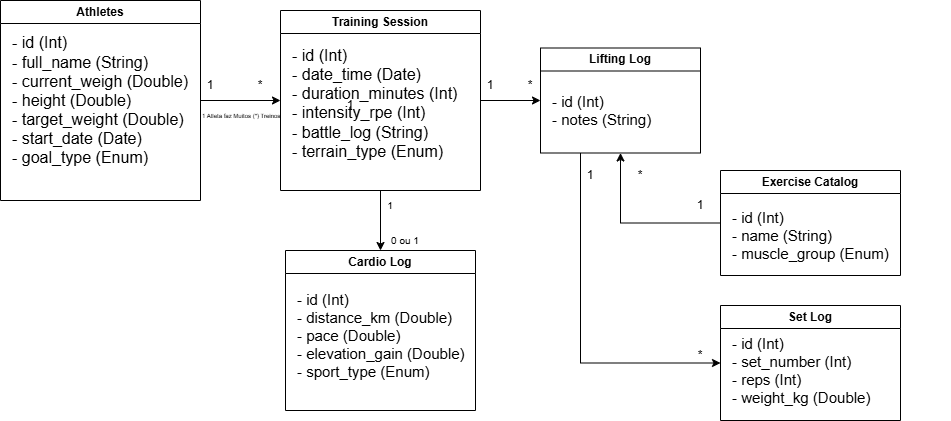

The diagram above was exported from draw.io. Its source (the exported page's mxGraphModel, read from the mxfile embedded in the PNG):
<mxGraphModel dx="786" dy="417" grid="0" gridSize="10" guides="1" tooltips="1" connect="1" arrows="1" fold="1" page="0" pageScale="1" pageWidth="827" pageHeight="1169" math="0" shadow="0">
  <root>
    <mxCell id="0" />
    <mxCell id="1" parent="0" />
    <mxCell id="16KO7J61XjY9VWseMuRp-7" edge="1" parent="1" source="16KO7J61XjY9VWseMuRp-2" style="edgeStyle=orthogonalEdgeStyle;rounded=0;orthogonalLoop=1;jettySize=auto;html=1;exitX=1;exitY=0.5;exitDx=0;exitDy=0;entryX=0;entryY=0.5;entryDx=0;entryDy=0;" target="16KO7J61XjY9VWseMuRp-5">
      <mxGeometry relative="1" as="geometry" />
    </mxCell>
    <mxCell id="16KO7J61XjY9VWseMuRp-2" parent="1" style="swimlane;whiteSpace=wrap;html=1;" value="Athletes" vertex="1">
      <mxGeometry height="200" width="200" x="210" y="30" as="geometry" />
    </mxCell>
    <mxCell id="16KO7J61XjY9VWseMuRp-3" parent="16KO7J61XjY9VWseMuRp-2" style="text;html=1;whiteSpace=wrap;strokeColor=none;fillColor=none;align=left;verticalAlign=middle;rounded=0;" value="&lt;font style=&quot;font-size: 16px;&quot;&gt;- id (Int)&lt;/font&gt;&lt;div&gt;&lt;font style=&quot;font-size: 16px;&quot;&gt;- full_name (String)&amp;nbsp;&lt;/font&gt;&lt;/div&gt;&lt;div&gt;&lt;font style=&quot;font-size: 16px;&quot;&gt;- current_weigh (Double)&lt;/font&gt;&lt;/div&gt;&lt;div style=&quot;&quot;&gt;&lt;font style=&quot;font-size: 16px;&quot;&gt;- height (Double)&lt;/font&gt;&lt;/div&gt;&lt;div&gt;&lt;font style=&quot;font-size: 16px;&quot;&gt;- target_weight (Double)&lt;/font&gt;&lt;/div&gt;&lt;div&gt;&lt;font style=&quot;font-size: 16px;&quot;&gt;- start_date (Date)&lt;/font&gt;&lt;/div&gt;&lt;div&gt;&lt;font style=&quot;font-size: 16px;&quot;&gt;- goal_type (Enum)&lt;/font&gt;&lt;/div&gt;" vertex="1">
      <mxGeometry height="30" width="180" x="10" y="85" as="geometry" />
    </mxCell>
    <mxCell id="16KO7J61XjY9VWseMuRp-15" edge="1" parent="1" source="16KO7J61XjY9VWseMuRp-5" style="edgeStyle=orthogonalEdgeStyle;rounded=0;orthogonalLoop=1;jettySize=auto;html=1;exitX=0.5;exitY=1;exitDx=0;exitDy=0;entryX=0.5;entryY=0;entryDx=0;entryDy=0;" target="16KO7J61XjY9VWseMuRp-11">
      <mxGeometry relative="1" as="geometry" />
    </mxCell>
    <mxCell id="16KO7J61XjY9VWseMuRp-21" edge="1" parent="1" source="16KO7J61XjY9VWseMuRp-5" style="edgeStyle=orthogonalEdgeStyle;rounded=0;orthogonalLoop=1;jettySize=auto;html=1;exitX=1;exitY=0.5;exitDx=0;exitDy=0;entryX=0;entryY=0.5;entryDx=0;entryDy=0;" target="16KO7J61XjY9VWseMuRp-19">
      <mxGeometry relative="1" as="geometry" />
    </mxCell>
    <mxCell id="16KO7J61XjY9VWseMuRp-5" parent="1" style="swimlane;whiteSpace=wrap;html=1;" value="Training Session" vertex="1">
      <mxGeometry height="180" width="200" x="490" y="40" as="geometry" />
    </mxCell>
    <mxCell id="16KO7J61XjY9VWseMuRp-6" parent="16KO7J61XjY9VWseMuRp-5" style="text;html=1;whiteSpace=wrap;strokeColor=none;fillColor=none;align=left;verticalAlign=middle;rounded=0;" value="&lt;font style=&quot;font-size: 16px;&quot;&gt;- id (Int)&lt;/font&gt;&lt;div&gt;&lt;font style=&quot;font-size: 16px;&quot;&gt;- date_time (Date)&lt;/font&gt;&lt;/div&gt;&lt;div&gt;&lt;span style=&quot;font-size: 16px; background-color: transparent; color: light-dark(rgb(0, 0, 0), rgb(255, 255, 255));&quot;&gt;- duration_minutes (Int)&lt;/span&gt;&lt;/div&gt;&lt;div style=&quot;&quot;&gt;&lt;font style=&quot;font-size: 16px;&quot;&gt;- intensity_rpe (Int)&lt;/font&gt;&lt;/div&gt;&lt;div style=&quot;&quot;&gt;&lt;font style=&quot;font-size: 16px;&quot;&gt;&lt;div&gt;- battle_log (String)&lt;/div&gt;&lt;/font&gt;&lt;/div&gt;&lt;div&gt;&lt;font style=&quot;font-size: 16px;&quot;&gt;- terrain_type (Enum)&lt;/font&gt;&lt;/div&gt;&lt;div&gt;&lt;br&gt;&lt;/div&gt;" vertex="1">
      <mxGeometry height="30" width="180" x="10" y="85" as="geometry" />
    </mxCell>
    <mxCell id="16KO7J61XjY9VWseMuRp-8" parent="1" style="text;html=1;whiteSpace=wrap;strokeColor=none;fillColor=none;align=center;verticalAlign=middle;rounded=0;" value="1" vertex="1">
      <mxGeometry height="30" width="60" x="390" y="100" as="geometry" />
    </mxCell>
    <mxCell id="16KO7J61XjY9VWseMuRp-9" parent="1" style="text;html=1;whiteSpace=wrap;strokeColor=none;fillColor=none;align=center;verticalAlign=middle;rounded=0;" value="*" vertex="1">
      <mxGeometry height="30" width="60" x="440" y="100" as="geometry" />
    </mxCell>
    <mxCell id="16KO7J61XjY9VWseMuRp-10" parent="1" style="text;whiteSpace=wrap;html=1;" value="&lt;font style=&quot;font-size: 6px;&quot;&gt;1 Atleta faz Muitos (*) Treinos&lt;/font&gt;" vertex="1">
      <mxGeometry height="40" width="190" x="410" y="130" as="geometry" />
    </mxCell>
    <mxCell id="16KO7J61XjY9VWseMuRp-11" parent="1" style="swimlane;whiteSpace=wrap;html=1;" value="Cardio Log" vertex="1">
      <mxGeometry height="160" width="190" x="495" y="280" as="geometry" />
    </mxCell>
    <mxCell id="16KO7J61XjY9VWseMuRp-12" parent="16KO7J61XjY9VWseMuRp-11" style="text;html=1;whiteSpace=wrap;strokeColor=none;fillColor=none;align=left;verticalAlign=middle;rounded=0;" value="&lt;font style=&quot;font-size: 15px;&quot;&gt;- id (Int)&lt;/font&gt;&lt;div&gt;&lt;font style=&quot;font-size: 15px;&quot;&gt;- distance_km (Double)&lt;/font&gt;&lt;/div&gt;&lt;div&gt;&lt;span style=&quot;background-color: transparent; color: light-dark(rgb(0, 0, 0), rgb(255, 255, 255));&quot;&gt;&lt;font style=&quot;font-size: 15px;&quot;&gt;- pace (Double)&lt;/font&gt;&lt;/span&gt;&lt;/div&gt;&lt;div style=&quot;&quot;&gt;&lt;font style=&quot;font-size: 15px;&quot;&gt;- elevation_gain (Double)&lt;/font&gt;&lt;/div&gt;&lt;div style=&quot;&quot;&gt;&lt;font style=&quot;font-size: 15px;&quot;&gt;&lt;div style=&quot;&quot;&gt;- sport_type (Enum)&lt;/div&gt;&lt;/font&gt;&lt;/div&gt;" vertex="1">
      <mxGeometry height="30" width="220" x="10" y="70" as="geometry" />
    </mxCell>
    <mxCell id="16KO7J61XjY9VWseMuRp-17" parent="1" style="text;html=1;whiteSpace=wrap;strokeColor=none;fillColor=none;align=center;verticalAlign=middle;rounded=0;" value="&lt;font style=&quot;font-size: 10px;&quot;&gt;1&lt;/font&gt;" vertex="1">
      <mxGeometry height="30" width="60" x="570" y="220" as="geometry" />
    </mxCell>
    <mxCell id="16KO7J61XjY9VWseMuRp-18" parent="1" style="text;html=1;whiteSpace=wrap;strokeColor=none;fillColor=none;align=center;verticalAlign=middle;rounded=0;" value="&lt;font style=&quot;font-size: 10px;&quot;&gt;0 ou 1&lt;/font&gt;" vertex="1">
      <mxGeometry height="20" width="50" x="590" y="260" as="geometry" />
    </mxCell>
    <mxCell id="16KO7J61XjY9VWseMuRp-40" edge="1" parent="1" source="16KO7J61XjY9VWseMuRp-19" style="edgeStyle=orthogonalEdgeStyle;rounded=0;orthogonalLoop=1;jettySize=auto;html=1;exitX=0.25;exitY=1;exitDx=0;exitDy=0;entryX=0;entryY=0.5;entryDx=0;entryDy=0;" target="16KO7J61XjY9VWseMuRp-37">
      <mxGeometry relative="1" as="geometry" />
    </mxCell>
    <mxCell id="16KO7J61XjY9VWseMuRp-19" parent="1" style="swimlane;whiteSpace=wrap;html=1;" value="Lifting Log" vertex="1">
      <mxGeometry height="105" width="160" x="750" y="77.5" as="geometry" />
    </mxCell>
    <mxCell id="16KO7J61XjY9VWseMuRp-20" parent="16KO7J61XjY9VWseMuRp-19" style="text;html=1;whiteSpace=wrap;strokeColor=none;fillColor=none;align=left;verticalAlign=middle;rounded=0;" value="&lt;font style=&quot;font-size: 15px;&quot;&gt;- id (Int)&lt;/font&gt;&lt;div&gt;&lt;font style=&quot;font-size: 15px;&quot;&gt;- notes (String)&lt;/font&gt;&lt;/div&gt;" vertex="1">
      <mxGeometry height="30" width="220" x="10" y="47.5" as="geometry" />
    </mxCell>
    <mxCell id="16KO7J61XjY9VWseMuRp-25" parent="1" style="text;html=1;whiteSpace=wrap;strokeColor=none;fillColor=none;align=center;verticalAlign=middle;rounded=0;" value="1" vertex="1">
      <mxGeometry height="30" width="60" x="530" y="120" as="geometry" />
    </mxCell>
    <mxCell id="16KO7J61XjY9VWseMuRp-26" parent="1" style="text;html=1;whiteSpace=wrap;strokeColor=none;fillColor=none;align=center;verticalAlign=middle;rounded=0;" value="*" vertex="1">
      <mxGeometry height="30" width="60" x="710" y="100" as="geometry" />
    </mxCell>
    <mxCell id="16KO7J61XjY9VWseMuRp-29" parent="1" style="text;html=1;whiteSpace=wrap;strokeColor=none;fillColor=none;align=center;verticalAlign=middle;rounded=0;" value="1" vertex="1">
      <mxGeometry height="30" width="60" x="670" y="100" as="geometry" />
    </mxCell>
    <mxCell id="16KO7J61XjY9VWseMuRp-36" edge="1" parent="1" source="16KO7J61XjY9VWseMuRp-30" style="edgeStyle=orthogonalEdgeStyle;rounded=0;orthogonalLoop=1;jettySize=auto;html=1;exitX=0;exitY=0.5;exitDx=0;exitDy=0;entryX=0.5;entryY=1;entryDx=0;entryDy=0;" target="16KO7J61XjY9VWseMuRp-19">
      <mxGeometry relative="1" as="geometry">
        <mxPoint x="810" y="180" as="targetPoint" />
      </mxGeometry>
    </mxCell>
    <mxCell id="16KO7J61XjY9VWseMuRp-30" parent="1" style="swimlane;whiteSpace=wrap;html=1;startSize=23;" value="Exercise Catalog" vertex="1">
      <mxGeometry height="105" width="180" x="930" y="200" as="geometry" />
    </mxCell>
    <mxCell id="16KO7J61XjY9VWseMuRp-31" parent="16KO7J61XjY9VWseMuRp-30" style="text;html=1;whiteSpace=wrap;strokeColor=none;fillColor=none;align=left;verticalAlign=middle;rounded=0;" value="&lt;font style=&quot;font-size: 15px;&quot;&gt;- id (Int)&lt;/font&gt;&lt;div&gt;&lt;font style=&quot;font-size: 15px;&quot;&gt;- name (String)&lt;/font&gt;&lt;/div&gt;&lt;div&gt;&lt;font style=&quot;font-size: 15px;&quot;&gt;- muscle_group (Enum)&lt;/font&gt;&lt;/div&gt;" vertex="1">
      <mxGeometry height="30" width="220" x="10" y="50" as="geometry" />
    </mxCell>
    <mxCell id="16KO7J61XjY9VWseMuRp-33" parent="1" style="text;html=1;whiteSpace=wrap;strokeColor=none;fillColor=none;align=center;verticalAlign=middle;rounded=0;" value="1" vertex="1">
      <mxGeometry height="30" width="60" x="880" y="220" as="geometry" />
    </mxCell>
    <mxCell id="16KO7J61XjY9VWseMuRp-34" parent="1" style="text;html=1;whiteSpace=wrap;strokeColor=none;fillColor=none;align=center;verticalAlign=middle;rounded=0;" value="*" vertex="1">
      <mxGeometry height="30" width="60" x="820" y="190" as="geometry" />
    </mxCell>
    <mxCell id="16KO7J61XjY9VWseMuRp-37" parent="1" style="swimlane;whiteSpace=wrap;html=1;startSize=23;" value="Set Log" vertex="1">
      <mxGeometry height="115" width="180" x="930" y="335" as="geometry" />
    </mxCell>
    <mxCell id="16KO7J61XjY9VWseMuRp-38" parent="16KO7J61XjY9VWseMuRp-37" style="text;html=1;whiteSpace=wrap;strokeColor=none;fillColor=none;align=left;verticalAlign=middle;rounded=0;" value="&lt;font style=&quot;font-size: 15px;&quot;&gt;- id (Int)&lt;/font&gt;&lt;div&gt;&lt;font style=&quot;font-size: 15px;&quot;&gt;- set_number (Int)&lt;/font&gt;&lt;/div&gt;&lt;div&gt;&lt;font style=&quot;font-size: 15px;&quot;&gt;- reps (Int)&lt;/font&gt;&lt;/div&gt;&lt;div&gt;&lt;font style=&quot;font-size: 15px;&quot;&gt;- weight_kg (Double)&lt;/font&gt;&lt;/div&gt;" vertex="1">
      <mxGeometry height="30" width="220" x="10" y="50" as="geometry" />
    </mxCell>
    <mxCell id="16KO7J61XjY9VWseMuRp-41" parent="1" style="text;html=1;whiteSpace=wrap;strokeColor=none;fillColor=none;align=center;verticalAlign=middle;rounded=0;" value="1" vertex="1">
      <mxGeometry height="30" width="60" x="770" y="190" as="geometry" />
    </mxCell>
    <mxCell id="16KO7J61XjY9VWseMuRp-42" parent="1" style="text;html=1;whiteSpace=wrap;strokeColor=none;fillColor=none;align=center;verticalAlign=middle;rounded=0;" value="*" vertex="1">
      <mxGeometry height="30" width="60" x="880" y="370" as="geometry" />
    </mxCell>
  </root>
</mxGraphModel>